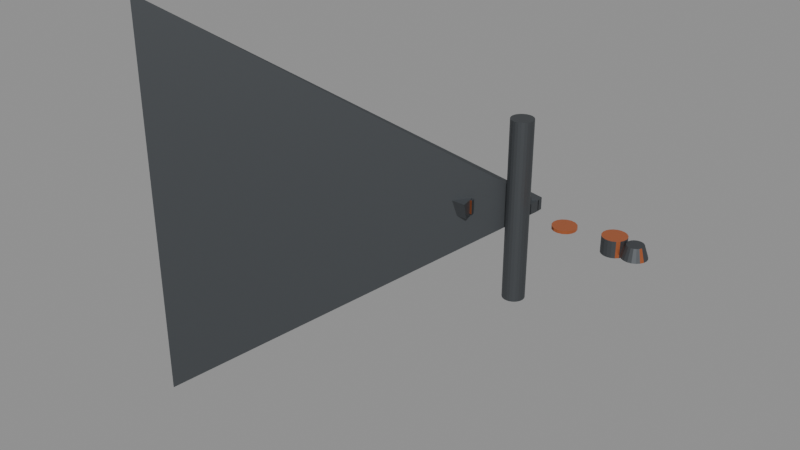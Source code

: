 # Source: viewmodel_rocket_launcher.blend  (saved by Blender 5.1.30; exported with 4.5.12 LTS)
import bpy
from mathutils import Matrix  # noqa: F401  (used for matrix-valued properties, if any)

bpy.ops.wm.read_factory_settings(use_empty=True)
scene = bpy.context.scene
scene.name = 'Scene'

# ---- materials (node trees are filled in below, after node groups)
mat_body = bpy.data.materials.new('Body')
mat_grip = bpy.data.materials.new('Grip')
mat_accent = bpy.data.materials.new('Accent')

# ---- material node trees
mat_body.use_nodes = True; mat_body.node_tree.nodes.clear()
_N = mat_body.node_tree.nodes; _L = mat_body.node_tree.links
n0 = _N.new('ShaderNodeBsdfPrincipled'); n0.name = 'Principled BSDF'; n0.location = (-200, 100)
n0.inputs[0].default_value = (0.12, 0.13, 0.14, 1.0)
n0.inputs[1].default_value = 0.85
n0.inputs[2].default_value = 0.55
n1 = _N.new('ShaderNodeOutputMaterial'); n1.name = 'Material Output'; n1.location = (200, 100)
_L.new(n0.outputs[0], n1.inputs[0])
n1.is_active_output = True
mat_grip.use_nodes = True; mat_grip.node_tree.nodes.clear()
_N = mat_grip.node_tree.nodes; _L = mat_grip.node_tree.links
n0 = _N.new('ShaderNodeBsdfPrincipled'); n0.name = 'Principled BSDF'; n0.location = (-200, 100)
n0.inputs[0].default_value = (0.06, 0.06, 0.06, 1.0)
n0.inputs[1].default_value = 0.02
n0.inputs[2].default_value = 0.9
n1 = _N.new('ShaderNodeOutputMaterial'); n1.name = 'Material Output'; n1.location = (200, 100)
_L.new(n0.outputs[0], n1.inputs[0])
n1.is_active_output = True
mat_accent.use_nodes = True; mat_accent.node_tree.nodes.clear()
_N = mat_accent.node_tree.nodes; _L = mat_accent.node_tree.links
n0 = _N.new('ShaderNodeBsdfPrincipled'); n0.name = 'Principled BSDF'; n0.location = (-200, 100)
n0.inputs[0].default_value = (0.85, 0.25, 0.1, 1.0)
n0.inputs[1].default_value = 0.9
n0.inputs[2].default_value = 0.3
n1 = _N.new('ShaderNodeOutputMaterial'); n1.name = 'Material Output'; n1.location = (200, 100)
_L.new(n0.outputs[0], n1.inputs[0])
n1.is_active_output = True

# ---- meshes
me_viewmodel_rocket_launcher_mesh = bpy.data.meshes.new('viewmodel_rocket_launcher_mesh')
me_viewmodel_rocket_launcher_mesh.from_pydata([(-1.0, -1.0, 1.0), (-1.0, -1.0, -1.0), (0.3, 0.095, -0.45), (0.3, 0.095, 0.45), (0.3142, 0.09313, -0.45), (0.3142, 0.09313, 0.45), (0.3275, 0.08763, -0.45), (0.3275, 0.08763, 0.45), (0.3389, 0.07889, -0.45), (0.3389, 0.07889, 0.45), (0.3476, 0.0675, -0.45), (0.3476, 0.0675, 0.45), (0.3531, 0.05424, -0.45), (0.3531, 0.05424, 0.45), (0.355, 0.04, -0.45), (0.355, 0.04, 0.45), (0.3531, 0.02576, -0.45), (0.3531, 0.02576, 0.45), (0.3476, 0.0125, -0.45), (0.3476, 0.0125, 0.45), (0.3389, 0.001109, -0.45), (0.3389, 0.001109, 0.45), (0.3275, -0.007631, -0.45), (0.3275, -0.007631, 0.45), (0.3142, -0.01313, -0.45), (0.3142, -0.01313, 0.45), (0.3, -0.015, -0.45), (0.3, -0.015, 0.45), (0.2858, -0.01313, -0.45), (0.2858, -0.01313, 0.45), (0.2725, -0.007631, -0.45), (0.2725, -0.007631, 0.45), (0.2611, 0.001109, -0.45), (0.2611, 0.001109, 0.45), (0.2524, 0.0125, -0.45), (0.2524, 0.0125, 0.45), (0.2469, 0.02576, -0.45), (0.2469, 0.02576, 0.45), (0.245, 0.04, -0.45), (0.245, 0.04, 0.45), (0.2469, 0.05424, -0.45), (0.2469, 0.05424, 0.45), (0.2524, 0.0675, -0.45), (0.2524, 0.0675, 0.45), (0.2611, 0.07889, -0.45), (0.2611, 0.07889, 0.45), (0.2725, 0.08763, -0.45), (0.2725, 0.08763, 0.45), (0.2858, 0.09313, -0.45), (0.2858, 0.09313, 0.45), (0.8, 0.098, -0.04), (0.8, 0.098, 0.04), (0.8179, 0.09516, -0.04), (0.8179, 0.09516, 0.04), (0.8341, 0.08692, -0.04), (0.8341, 0.08692, 0.04), (0.8469, 0.07409, -0.04), (0.8469, 0.07409, 0.04), (0.8552, 0.05792, -0.04), (0.8552, 0.05792, 0.04), (0.858, 0.04, -0.04), (0.858, 0.04, 0.04), (0.8552, 0.02208, -0.04), (0.8552, 0.02208, 0.04), (0.8469, 0.005908, -0.04), (0.8469, 0.005908, 0.04), (0.8341, -0.006923, -0.04), (0.8341, -0.006923, 0.04), (0.8179, -0.01516, -0.04), (0.8179, -0.01516, 0.04), (0.8, -0.018, -0.04), (0.8, -0.018, 0.04), (0.7821, -0.01516, -0.04), (0.7821, -0.01516, 0.04), (0.7659, -0.006923, -0.04), (0.7659, -0.006923, 0.04), (0.7531, 0.005908, -0.04), (0.7531, 0.005908, 0.04), (0.7448, 0.02208, -0.04), (0.7448, 0.02208, 0.04), (0.742, 0.04, -0.04), (0.742, 0.04, 0.04), (0.7448, 0.05792, -0.04), (0.7448, 0.05792, 0.04), (0.7531, 0.07409, -0.04), (0.7531, 0.07409, 0.04), (0.7659, 0.08692, -0.04), (0.7659, 0.08692, 0.04), (0.7821, 0.09516, -0.04), (0.7821, 0.09516, 0.04), (0.9, 0.1, -0.03), (0.9, 0.08, 0.03), (0.9185, 0.09706, -0.03), (0.9124, 0.07804, 0.03), (0.9353, 0.08854, -0.03), (0.9235, 0.07236, 0.03), (0.9485, 0.07527, -0.03), (0.9324, 0.06351, 0.03), (0.9571, 0.05854, -0.03), (0.938, 0.05236, 0.03), (0.96, 0.04, -0.03), (0.94, 0.04, 0.03), (0.9571, 0.02146, -0.03), (0.938, 0.02764, 0.03), (0.9485, 0.004733, -0.03), (0.9324, 0.01649, 0.03), (0.9353, -0.008541, -0.03), (0.9235, 0.007639, 0.03), (0.9185, -0.01706, -0.03), (0.9124, 0.001958, 0.03), (0.9, -0.02, -0.03), (0.9, 0.0, 0.03), (0.8815, -0.01706, -0.03), (0.8876, 0.001958, 0.03), (0.8647, -0.008541, -0.03), (0.8765, 0.007639, 0.03), (0.8515, 0.004733, -0.03), (0.8676, 0.01649, 0.03), (0.8429, 0.02146, -0.03), (0.862, 0.02764, 0.03), (0.84, 0.04, -0.03), (0.86, 0.04, 0.03), (0.8429, 0.05854, -0.03), (0.862, 0.05236, 0.03), (0.8515, 0.07527, -0.03), (0.8676, 0.06351, 0.03), (0.8647, 0.08854, -0.03), (0.8765, 0.07236, 0.03), (0.8815, 0.09706, -0.03), (0.8876, 0.07804, 0.03), (-0.1, 0.102, -0.06), (-0.1, 0.102, 0.06), (-0.08084, 0.09897, -0.06), (-0.08084, 0.09897, 0.06), (-0.06356, 0.09016, -0.06), (-0.06356, 0.09016, 0.06), (-0.04984, 0.07644, -0.06), (-0.04984, 0.07644, 0.06), (-0.04103, 0.05916, -0.06), (-0.04103, 0.05916, 0.06), (-0.038, 0.04, -0.06), (-0.038, 0.04, 0.06), (-0.04103, 0.02084, -0.06), (-0.04103, 0.02084, 0.06), (-0.04984, 0.003557, -0.06), (-0.04984, 0.003557, 0.06), (-0.06356, -0.01016, -0.06), (-0.06356, -0.01016, 0.06), (-0.08084, -0.01897, -0.06), (-0.08084, -0.01897, 0.06), (-0.1, -0.022, -0.06), (-0.1, -0.022, 0.06), (-0.1192, -0.01897, -0.06), (-0.1192, -0.01897, 0.06), (-0.1364, -0.01016, -0.06), (-0.1364, -0.01016, 0.06), (-0.1502, 0.003557, -0.06), (-0.1502, 0.003557, 0.06), (-0.159, 0.02084, -0.06), (-0.159, 0.02084, 0.06), (-0.162, 0.04, -0.06), (-0.162, 0.04, 0.06), (-0.159, 0.05916, -0.06), (-0.159, 0.05916, 0.06), (-0.1502, 0.07644, -0.06), (-0.1502, 0.07644, 0.06), (-0.1364, 0.09016, -0.06), (-0.1364, 0.09016, 0.06), (-0.1695, 0.07198, -0.0036), (-0.1695, 0.07198, 0.0036), (-0.24, 0.09, -0.06), (-0.24, 0.09, 0.06), (-0.08, 0.05, -0.06), (-0.08, 0.05, 0.06), (-0.08, 0.09, -0.06), (-0.08, 0.09, 0.06), (0.1, 0.08, -0.02), (0.1, 0.08, 0.02), (0.1, 0.12, -0.02), (0.1, 0.12, 0.02), (0.3, 0.08, -0.02), (0.3, 0.08, 0.02), (0.3, 0.12, -0.02), (0.3, 0.12, 0.02), (0.22, 0.09, -0.025), (0.22, 0.09, 0.025), (0.22, 0.15, -0.025), (0.22, 0.15, 0.025), (0.34, 0.09, -0.025), (0.34, 0.09, 0.025), (0.34, 0.15, -0.025), (0.34, 0.15, 0.025), (-1.0, -1.0, 1.0), (-1.0, -1.0, -1.0), (0.3, 0.155, -0.04), (0.3, 0.155, 0.04), (0.3077, 0.1535, -0.04), (0.3077, 0.1535, 0.04), (0.3141, 0.1491, -0.04), (0.3141, 0.1491, 0.04), (0.3185, 0.1427, -0.04), (0.3185, 0.1427, 0.04), (0.32, 0.135, -0.04), (0.32, 0.135, 0.04), (0.3185, 0.1273, -0.04), (0.3185, 0.1273, 0.04), (0.3141, 0.1209, -0.04), (0.3141, 0.1209, 0.04), (0.3077, 0.1165, -0.04), (0.3077, 0.1165, 0.04), (0.3, 0.115, -0.04), (0.3, 0.115, 0.04), (0.2923, 0.1165, -0.04), (0.2923, 0.1165, 0.04), (0.2859, 0.1209, -0.04), (0.2859, 0.1209, 0.04), (0.2815, 0.1273, -0.04), (0.2815, 0.1273, 0.04), (0.28, 0.135, -0.04), (0.28, 0.135, 0.04), (0.2815, 0.1427, -0.04), (0.2815, 0.1427, 0.04), (0.2859, 0.1491, -0.04), (0.2859, 0.1491, 0.04), (0.3117, 0.1623, -0.0012), (0.3117, 0.1623, 0.0012), (0.26, 0.175, -0.03), (0.26, 0.175, 0.03), (0.34, 0.145, -0.03), (0.34, 0.145, 0.03), (0.34, 0.175, -0.03), (0.34, 0.175, 0.03), (-0.01, -0.09586, -0.05112), (-0.01, -0.1118, 0.02728), (-0.01, 0.02175, -0.02728), (-0.01, 0.005857, 0.05112), (0.11, -0.09586, -0.05112), (0.11, -0.1118, 0.02728), (0.11, 0.02175, -0.02728), (0.11, 0.005857, 0.05112), (0.04, -0.068, -0.035), (0.04, -0.068, 0.035), (0.04, -0.052, -0.035), (0.04, -0.052, 0.035), (0.12, -0.068, -0.035), (0.12, -0.068, 0.035), (0.12, -0.052, -0.035), (0.12, -0.052, 0.035), (-0.1636, -0.1445, -0.035), (-0.1636, -0.1445, 0.035), (-0.2116, -0.01296, -0.035), (-0.2116, -0.01296, 0.035), (-0.08842, -0.117, -0.035), (-0.08842, -0.117, 0.035), (-0.1364, 0.01447, -0.035), (-0.1364, 0.01447, 0.035), (-0.16, -0.1, 0.013), (-0.16, -0.1, 0.037), (-0.16, -0.06, 0.013), (-0.16, -0.06, 0.037), (-0.08, -0.1, 0.013), (-0.08, -0.1, 0.037), (-0.08, -0.06, 0.013), (-0.08, -0.06, 0.037), (-0.118, -0.095, 0.018), (-0.118, -0.095, 0.042), (-0.118, -0.035, 0.018), (-0.118, -0.035, 0.042), (-0.082, -0.095, 0.018), (-0.082, -0.095, 0.042), (-0.082, -0.035, 0.018), (-0.082, -0.035, 0.042), (-0.38, -0.03, -0.06), (-0.38, -0.03, 0.06), (-0.38, 0.07, -0.06), (-0.38, 0.07, 0.06), (-0.18, -0.03, -0.06), (-0.18, -0.03, 0.06), (-0.18, 0.07, -0.06), (-0.18, 0.07, 0.06), (-0.46, -0.05, -0.065), (-0.46, -0.05, 0.065), (-0.46, 0.07, -0.065), (-0.46, 0.07, 0.065), (-0.3, -0.05, -0.065), (-0.3, -0.05, 0.065), (-0.3, 0.07, -0.065), (-0.3, 0.07, 0.065), (-0.44, -0.065, -0.07), (-0.44, -0.065, 0.07), (-0.44, 0.075, -0.07), (-0.44, 0.075, 0.07), (-0.4, -0.065, -0.07), (-0.4, -0.065, 0.07), (-0.4, 0.075, -0.07), (-0.4, 0.075, 0.07), (-1.0, -1.0, -1.0), (-1.0, -1.0, 1.0), (0.55, 0.098, -0.0075), (0.55, 0.098, 0.0075), (0.5722, 0.09359, -0.0075), (0.5722, 0.09359, 0.0075), (0.591, 0.08101, -0.0075), (0.591, 0.08101, 0.0075), (0.6036, 0.0622, -0.0075), (0.6036, 0.0622, 0.0075), (0.608, 0.04, -0.0075), (0.608, 0.04, 0.0075), (0.6036, 0.0178, -0.0075), (0.6036, 0.0178, 0.0075), (0.591, -0.001012, -0.0075), (0.591, -0.001012, 0.0075), (0.5722, -0.01359, -0.0075), (0.5722, -0.01359, 0.0075), (0.55, -0.018, -0.0075), (0.55, -0.018, 0.0075), (0.5278, -0.01359, -0.0075), (0.5278, -0.01359, 0.0075), (0.509, -0.001012, -0.0075), (0.509, -0.001012, 0.0075), (0.4964, 0.0178, -0.0075), (0.4964, 0.0178, 0.0075), (0.492, 0.04, -0.0075), (0.492, 0.04, 0.0075), (0.4964, 0.0622, -0.0075), (0.4964, 0.0622, 0.0075), (0.509, 0.08101, -0.0075), (0.509, 0.08101, 0.0075), (0.5278, 0.09359, -0.0075), (0.5278, 0.09359, 0.0075), (0.1, 0.098, -0.0075), (0.1, 0.098, 0.0075), (0.1222, 0.09359, -0.0075), (0.1222, 0.09359, 0.0075), (0.141, 0.08101, -0.0075), (0.141, 0.08101, 0.0075), (0.1536, 0.0622, -0.0075), (0.1536, 0.0622, 0.0075), (0.158, 0.04, -0.0075), (0.158, 0.04, 0.0075), (0.1536, 0.0178, -0.0075), (0.1536, 0.0178, 0.0075), (0.141, -0.001012, -0.0075), (0.141, -0.001012, 0.0075), (0.1222, -0.01359, -0.0075), (0.1222, -0.01359, 0.0075), (0.1, -0.018, -0.0075), (0.1, -0.018, 0.0075), (0.0778, -0.01359, -0.0075), (0.0778, -0.01359, 0.0075), (0.05899, -0.001012, -0.0075), (0.05899, -0.001012, 0.0075), (0.04641, 0.0178, -0.0075), (0.04641, 0.0178, 0.0075), (0.042, 0.04, -0.0075), (0.042, 0.04, 0.0075), (0.04641, 0.0622, -0.0075), (0.04641, 0.0622, 0.0075), (0.05899, 0.08101, -0.0075), (0.05899, 0.08101, 0.0075), (-0.1353, 0.04874, -0.000375), (-0.1353, 0.04874, 0.000375), (-0.2, 0.085, -0.05), (-0.2, 0.085, 0.05), (-0.08, 0.005, -0.05), (-0.08, 0.005, 0.05), (-0.08, 0.085, -0.05), (-0.08, 0.085, 0.05)], [], [(262, 263, 261, 260), (96, 97, 99, 98), (2, 3, 5, 4), (184, 185, 187, 186), (134, 135, 137, 136), (4, 5, 7, 6), (240, 241, 243, 242), (62, 63, 65, 64), (6, 7, 9, 8), (104, 105, 107, 106), (138, 139, 141, 140), (8, 9, 11, 10), (76, 77, 79, 78), (239, 235, 233, 237), (10, 11, 13, 12), (92, 93, 95, 94), (60, 61, 63, 62), (12, 13, 15, 14), (188, 189, 185, 184), (198, 199, 201, 200), (14, 15, 17, 16), (74, 75, 77, 76), (110, 111, 113, 112), (16, 17, 19, 18), (186, 187, 191, 190), (58, 59, 61, 60), (18, 19, 21, 20), (148, 149, 151, 150), (98, 99, 101, 100), (20, 21, 23, 22), (72, 73, 75, 74), (186, 190, 188, 184), (22, 23, 25, 24), (152, 153, 155, 154), (56, 57, 59, 58), (24, 25, 27, 26), (106, 107, 109, 108), (190, 191, 189, 188), (26, 27, 29, 28), (70, 71, 73, 72), (146, 147, 149, 148), (28, 29, 31, 30), (94, 95, 97, 96), (54, 55, 57, 56), (30, 31, 33, 32), (236, 237, 233, 232), (150, 151, 153, 152), (32, 33, 35, 34), (68, 69, 71, 70), (112, 113, 115, 114), (34, 35, 37, 36), (202, 203, 205, 204), (52, 53, 55, 54), (36, 37, 39, 38), (180, 181, 177, 176), (100, 101, 103, 102), (38, 39, 41, 40), (66, 67, 69, 68), (114, 115, 117, 116), (40, 41, 43, 42), (178, 179, 183, 182), (50, 51, 53, 52), (42, 43, 45, 44), (108, 109, 111, 110), (256, 257, 259, 258), (44, 45, 47, 46), (5, 3, 49, 47, 45, 43, 41, 39, 37, 35, 33, 31, 29, 27, 25, 23, 21, 19, 17, 15, 13, 11, 9, 7), (178, 182, 180, 176), (46, 47, 49, 48), (78, 79, 81, 80), (64, 65, 67, 66), (48, 49, 3, 2), (2, 4, 6, 8, 10, 12, 14, 16, 18, 20, 22, 24, 26, 28, 30, 32, 34, 36, 38, 40, 42, 44, 46, 48), (80, 81, 83, 82), (136, 137, 139, 138), (90, 91, 93, 92), (82, 83, 85, 84), (102, 103, 105, 104), (176, 177, 179, 178), (84, 85, 87, 86), (67, 65, 63, 61, 59, 57, 55, 53, 51, 89, 87, 85, 83, 81, 79, 77, 75, 73, 71, 69), (234, 238, 236, 232), (86, 87, 89, 88), (204, 205, 207, 206), (182, 183, 181, 180), (88, 89, 51, 50), (80, 82, 84, 86, 88, 50, 52, 54, 56, 58, 60, 62, 64, 66, 68, 70, 72, 74, 76, 78), (132, 133, 135, 134), (200, 201, 203, 202), (116, 117, 119, 118), (191, 187, 185, 189), (144, 145, 147, 146), (118, 119, 121, 120), (206, 207, 209, 208), (183, 179, 177, 181), (120, 121, 123, 122), (130, 131, 133, 132), (258, 259, 263, 262), (122, 123, 125, 124), (263, 259, 257, 261), (142, 143, 145, 144), (124, 125, 127, 126), (238, 239, 237, 236), (92, 94, 96, 98, 100, 102, 104, 106, 108, 110, 112, 114, 116, 118, 120, 122, 124, 126, 128, 90), (126, 127, 129, 128), (140, 141, 143, 142), (154, 155, 157, 156), (128, 129, 91, 90), (107, 105, 103, 101, 99, 97, 95, 93, 91, 129, 127, 125, 123, 121, 119, 117, 115, 113, 111, 109), (260, 261, 257, 256), (175, 171, 0, 173), (156, 157, 159, 158), (196, 197, 199, 198), (170, 174, 172, 1), (158, 159, 161, 160), (242, 243, 247, 246), (172, 173, 0, 1), (160, 161, 163, 162), (264, 265, 267, 266), (174, 175, 173, 172), (162, 163, 165, 164), (194, 195, 197, 196), (170, 171, 175, 174), (164, 165, 167, 166), (145, 143, 141, 139, 137, 135, 133, 131, 169, 167, 165, 163, 161, 159, 157, 155, 153, 151, 149, 147), (1, 0, 171, 170), (166, 167, 169, 168), (255, 251, 249, 253), (246, 247, 245, 244), (168, 169, 131, 130), (150, 152, 154, 156, 158, 160, 162, 164, 166, 168, 130, 132, 134, 136, 138, 140, 142, 144, 146, 148), (250, 254, 252, 248), (234, 235, 239, 238), (208, 209, 211, 210), (252, 253, 249, 248), (232, 233, 235, 234), (210, 211, 213, 212), (254, 255, 253, 252), (231, 227, 192, 229), (212, 213, 215, 214), (250, 251, 255, 254), (226, 230, 228, 193), (214, 215, 217, 216), (248, 249, 251, 250), (228, 229, 192, 193), (216, 217, 219, 218), (247, 243, 241, 245), (230, 231, 229, 228), (218, 219, 221, 220), (242, 246, 244, 240), (226, 227, 231, 230), (220, 221, 223, 222), (201, 199, 197, 195, 225, 223, 221, 219, 217, 215, 213, 211, 209, 207, 205, 203), (193, 192, 227, 226), (222, 223, 225, 224), (258, 262, 260, 256), (244, 245, 241, 240), (224, 225, 195, 194), (200, 202, 204, 206, 208, 210, 212, 214, 216, 218, 220, 222, 224, 194, 196, 198), (266, 267, 271, 270), (270, 271, 269, 268), (268, 269, 265, 264), (266, 270, 268, 264), (271, 267, 265, 269), (272, 273, 275, 274), (274, 275, 279, 278), (278, 279, 277, 276), (276, 277, 273, 272), (274, 278, 276, 272), (279, 275, 273, 277), (280, 281, 283, 282), (282, 283, 287, 286), (286, 287, 285, 284), (284, 285, 281, 280), (282, 286, 284, 280), (287, 283, 281, 285), (288, 289, 291, 290), (290, 291, 295, 294), (294, 295, 293, 292), (292, 293, 289, 288), (290, 294, 292, 288), (295, 291, 289, 293), (348, 349, 351, 350), (338, 339, 341, 340), (298, 299, 301, 300), (300, 301, 303, 302), (302, 303, 305, 304), (346, 347, 349, 348), (336, 337, 339, 338), (304, 305, 307, 306), (306, 307, 309, 308), (308, 309, 311, 310), (344, 345, 347, 346), (334, 335, 337, 336), (310, 311, 313, 312), (312, 313, 315, 314), (314, 315, 317, 316), (342, 343, 345, 344), (332, 333, 335, 334), (316, 317, 319, 318), (318, 319, 321, 320), (320, 321, 323, 322), (340, 341, 343, 342), (330, 331, 333, 332), (322, 323, 325, 324), (324, 325, 327, 326), (301, 299, 329, 327, 325, 323, 321, 319, 317, 315, 313, 311, 309, 307, 305, 303), (326, 327, 329, 328), (367, 363, 297, 365), (328, 329, 299, 298), (298, 300, 302, 304, 306, 308, 310, 312, 314, 316, 318, 320, 322, 324, 326, 328), (362, 366, 364, 296), (350, 351, 353, 352), (364, 365, 297, 296), (352, 353, 355, 354), (366, 367, 365, 364), (354, 355, 357, 356), (362, 363, 367, 366), (356, 357, 359, 358), (341, 339, 337, 335, 333, 331, 361, 359, 357, 355, 353, 351, 349, 347, 345, 343), (296, 297, 363, 362), (358, 359, 361, 360), (360, 361, 331, 330), (350, 352, 354, 356, 358, 360, 330, 332, 334, 336, 338, 340, 342, 344, 346, 348)])
me_viewmodel_rocket_launcher_mesh.polygons.foreach_set('material_index', [0, 0, 0, 0, 0, 0, 0, 0, 0, 0, 0, 0, 0, 0, 0, 0, 0, 0, 0, 0, 0, 0, 0, 0, 0, 0, 0, 0, 0, 0, 0, 0, 0, 0, 0, 0, 0, 0, 0, 0, 0, 0, 0, 0, 0, 0, 0, 0, 0, 0, 0, 0, 0, 0, 0, 0, 0, 0, 0, 0, 0, 0, 0, 0, 0, 0, 0, 0, 0, 2, 2, 2, 2, 2, 0, 2, 2, 2, 0, 2, 2, 0, 2, 0, 0, 2, 2, 0, 0, 2, 0, 0, 0, 0, 0, 0, 0, 0, 0, 0, 0, 0, 0, 0, 0, 0, 0, 0, 0, 0, 0, 0, 0, 0, 0, 0, 0, 0, 0, 0, 0, 0, 0, 0, 0, 0, 0, 0, 0, 0, 0, 0, 0, 0, 0, 0, 0, 0, 0, 0, 0, 0, 0, 0, 0, 0, 0, 0, 0, 0, 0, 1, 1, 2, 2, 2, 2, 2, 2, 2, 2, 2, 2, 2, 0, 0, 0, 0, 0, 0, 1, 1, 1, 1, 1, 1, 2, 2, 2, 2, 2, 2, 0, 0, 2, 2, 2, 0, 0, 2, 2, 2, 0, 0, 2, 2, 2, 0, 0, 2, 2, 2, 2, 2, 2, 2, 2, 2, 0, 2, 2, 0, 2, 0, 2, 0, 2, 0, 0, 0, 0, 0, 0, 0])
me_viewmodel_rocket_launcher_mesh.materials.append(mat_body)
me_viewmodel_rocket_launcher_mesh.materials.append(mat_grip)
me_viewmodel_rocket_launcher_mesh.materials.append(mat_accent)
me_viewmodel_rocket_launcher_mesh.update()

# ---- objects
ob_viewmodel_rocket_launcher = bpy.data.objects.new('viewmodel_rocket_launcher', me_viewmodel_rocket_launcher_mesh)

# ---- transforms, parenting, visibility, modifiers, constraints
ob_viewmodel_rocket_launcher.location = (0.0, 0.0, 0.0)

# ---- collection membership
scene.collection.objects.link(ob_viewmodel_rocket_launcher)

# ---- scene / render settings (as saved in the file)
scene.frame_start = 1; scene.frame_end = 250; scene.frame_set(1)
scene.render.engine = 'BLENDER_EEVEE_NEXT'
scene.render.bake_bias = 0.0
scene.render.bake_samples = 0
scene.cycles.sampling_pattern = 'TABULATED_SOBOL'
scene.eevee.use_volume_custom_range = False
bpy.context.view_layer.update()

# ---- added for rendering (the .blend has no active camera and no usable light): camera, sun + grey world if the file has none
cam_auto = bpy.data.cameras.new('AutoCamera')
cam_auto.lens = 50.0
cam_auto.sensor_width = 36.0
cam_auto.clip_end = 1000.0
ob_auto_camera = bpy.data.objects.new('AutoCamera', cam_auto)
scene.collection.objects.link(ob_auto_camera)
ob_auto_camera.location = (2.78973, -3.78418, 2.24779)
ob_auto_camera.rotation_euler = (1.09748, -7.21219e-08, 0.694738)
scene.camera = ob_auto_camera
light_auto_sun = bpy.data.lights.new('AutoSun', 'SUN')
light_auto_sun.energy = 3.0
light_auto_sun.angle = 0.0523599
ob_auto_sun = bpy.data.objects.new('AutoSun', light_auto_sun)
scene.collection.objects.link(ob_auto_sun)
ob_auto_sun.rotation_euler = (0.872665, 0.174533, 0.523599)
if scene.world is None:
    world_auto = bpy.data.worlds.new('AutoWorld')
    world_auto.color = (0.3, 0.3, 0.3)
    scene.world = world_auto
bpy.context.view_layer.update()
